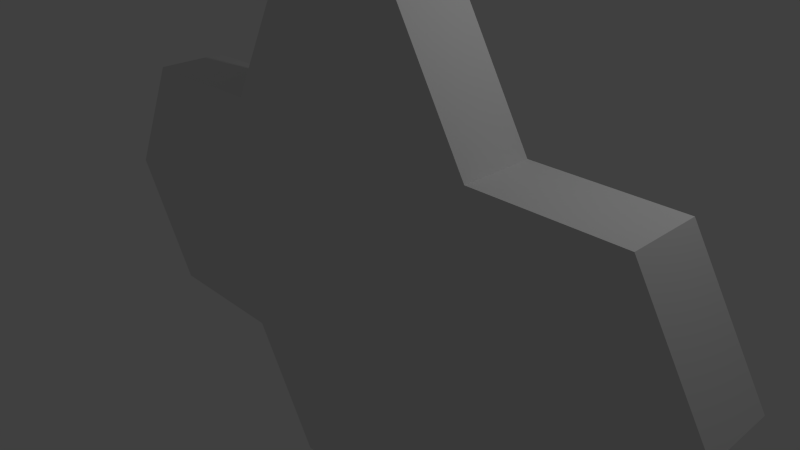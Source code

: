 # Source: HexagonCross.blend  (saved by Blender 2.72.0; exported with 4.5.12 LTS)
import bpy
from mathutils import Matrix  # noqa: F401  (used for matrix-valued properties, if any)

bpy.ops.wm.read_factory_settings(use_empty=True)
scene = bpy.context.scene
scene.name = 'Scene'

# ---- collections
col_collection_1 = bpy.data.collections.new('Collection 1'); scene.collection.children.link(col_collection_1)

# ---- materials (node trees are filled in below, after node groups)
mat_material = bpy.data.materials.new('Material')
mat_material.alpha_threshold = 0.0
mat_material.use_transparent_shadow = False
mat_material.roughness = 0.5
mat_material.line_color = (0.0, 0.0, 0.0, 1.0)

# ---- material node trees

# ---- world
world_world = bpy.data.worlds.new('World'); scene.world = world_world
world_world.color = (0.05088, 0.05088, 0.05088)
world_world.use_sun_shadow = False
world_world.sun_shadow_jitter_overblur = 0.0
world_world.cycles.sampling_method = 'MANUAL'
world_world.cycles.sample_map_resolution = 256

# ---- cameras
cam_camera = bpy.data.cameras.new('Camera')
cam_camera.clip_end = 100.0
cam_camera.lens = 35.0
cam_camera.sensor_width = 32.0
cam_camera.sensor_height = 18.0
cam_camera.ortho_scale = 7.314
cam_camera.dof.focus_distance = 0.0
cam_camera.dof.aperture_fstop = 128.0

# ---- lights
light_lamp = bpy.data.lights.new('Lamp', 'POINT')
light_lamp.transmission_factor = 0.0
light_lamp.cutoff_distance = 30.0
light_lamp.energy = 100.0
light_lamp.shadow_buffer_clip_start = 1.001
light_lamp.shadow_soft_size = 0.1
light_lamp.shadow_maximum_resolution = 0.006
light_lamp.use_absolute_resolution = True
light_lamp.cycles.use_multiple_importance_sampling = False

# ---- meshes
me_cube = bpy.data.meshes.new('Cube')
me_cube.from_pydata([(1.0, 0.5, -3.5), (-1.0, 0.5, -3.5), (1.0, -0.5, -3.5), (-1.0, -0.5, -3.5), (2.0, -0.5, -1.75), (2.0, 0.5, -1.75), (1.0, 0.5, 3.5), (-1.0, 0.5, 3.5), (1.0, -0.5, 3.5), (-1.0, -0.5, 3.5), (2.0, -0.5, 1.75), (2.0, 0.5, 1.75), (-2.0, 0.5, 1.75), (-2.0, 0.5, -1.75), (-4.0, 0.5, -1.75), (-4.0, 0.5, 1.75), (-2.0, -0.5, 1.75), (-2.0, -0.5, -1.75), (-4.0, -0.5, -1.75), (-4.0, -0.5, 1.75), (-5.0, -0.5, -1.118e-08), (-5.0, 0.5, -1.118e-08), (4.0, 0.5, 1.75), (4.0, 0.5, -1.75), (4.0, -0.5, 1.75), (4.0, -0.5, -1.75), (5.0, -0.5, 0.0), (5.0, 0.5, -1.192e-07)], [], [(0, 2, 3, 1), (0, 5, 4, 2), (8, 6, 7, 9), (8, 10, 11, 6), (13, 17, 18, 14), (16, 12, 15, 19), (15, 21, 20, 19), (18, 20, 21, 14), (23, 27, 26, 25), (24, 26, 27, 22), (24, 10, 8, 9, 16, 19, 20, 18, 17, 3, 2, 4, 25, 26), (3, 17, 13, 1), (22, 27, 23, 5, 0, 1, 13, 14, 21, 15, 12, 7, 6, 11), (7, 12, 16, 9), (23, 25, 4, 5), (24, 22, 11, 10)])
_uv = me_cube.uv_layers.new(name='UVMap')
_uv.uv.foreach_set('vector', [0.8576, 0.7192, 0.7862, 0.7192, 0.7862, 0.5764, 0.8576, 0.5764, 0.7857, 0.4327, 0.7857, 0.5765, 0.7143, 0.5765, 0.7143, 0.4327, 0.9289, 0.4327, 0.9289, 0.504, 0.7862, 0.504, 0.7862, 0.4327, 0.7862, 0.4322, 0.7862, 0.2884, 0.8576, 0.2884, 0.8576, 0.4322, 0.857, 0.8651, 0.857, 0.9365, 0.7143, 0.9365, 0.7143, 0.8651, 0.857, 0.7214, 0.857, 0.7927, 0.7143, 0.7927, 0.7143, 0.7214, 0.8581, 0.07161, 0.7143, 0.07161, 0.7143, 0.000261, 0.8581, 0.000261, 0.8576, 0.144, 0.8576, 0.2878, 0.7862, 0.2878, 0.7862, 0.144, 0.7857, 0.144, 0.7857, 0.2878, 0.7143, 0.2878, 0.7143, 0.144, 0.7143, 0.4322, 0.7143, 0.2884, 0.7857, 0.2884, 0.7857, 0.4322, 0.6424, 0.8749, 0.4997, 0.8749, 0.4284, 0.9997, 0.2857, 0.9997, 0.2143, 0.8749, 0.07161, 0.8749, 0.000261, 0.75, 0.07162, 0.6251, 0.2143, 0.6251, 0.2857, 0.5003, 0.4284, 0.5003, 0.4997, 0.6251, 0.6424, 0.6251, 0.7138, 0.75, 0.7857, 0.577, 0.7857, 0.7209, 0.7143, 0.7209, 0.7143, 0.577, 0.6424, 0.1251, 0.7138, 0.25, 0.6424, 0.3749, 0.4997, 0.3749, 0.4284, 0.4997, 0.2857, 0.4997, 0.2143, 0.3749, 0.07161, 0.3749, 0.000261, 0.25, 0.07161, 0.1251, 0.2143, 0.1251, 0.2857, 0.000261, 0.4284, 0.0002611, 0.4997, 0.1251, 0.8581, 0.1435, 0.7143, 0.1435, 0.7143, 0.07214, 0.8581, 0.07214, 0.857, 0.7933, 0.857, 0.8646, 0.7143, 0.8646, 0.7143, 0.7933, 0.9289, 0.5046, 0.9289, 0.5759, 0.7862, 0.5759, 0.7862, 0.5046])
me_cube.materials.append(mat_material)
me_cube.use_remesh_preserve_volume = False
me_cube.use_remesh_preserve_attributes = False
me_cube.use_mirror_vertex_groups = False
me_cube.update()

# ---- objects
ob_cube = bpy.data.objects.new('Cube', me_cube)
ob_lamp = bpy.data.objects.new('Lamp', light_lamp)
ob_camera = bpy.data.objects.new('Camera', cam_camera)

# ---- transforms, parenting, visibility, modifiers, constraints
ob_cube.location = (0.0, 0.0, 0.0)
ob_cube.lock_rotations_4d = False
ob_cube.empty_display_type = 'ARROWS'
ob_cube.lineart.crease_threshold = 0.0
ob_lamp.location = (4.076, 1.005, 5.904)
ob_lamp.rotation_euler = (0.6503, 0.05522, 1.866)
ob_lamp.lock_rotations_4d = False
ob_lamp.empty_display_type = 'ARROWS'
ob_lamp.color = (0.0, 0.0, 0.0, 0.0)
ob_lamp.lineart.crease_threshold = 0.0
ob_camera.location = (7.481, -6.508, 5.344)
ob_camera.rotation_euler = (1.109, 0.01082, 0.8149)
ob_camera.lock_rotations_4d = False
ob_camera.empty_display_type = 'ARROWS'
ob_camera.color = (0.0, 0.0, 0.0, 0.0)
ob_camera.display_type = 'WIRE'
ob_camera.lineart.crease_threshold = 0.0

# ---- collection membership
col_collection_1.objects.link(ob_cube)
col_collection_1.objects.link(ob_lamp)
col_collection_1.objects.link(ob_camera)

# ---- scene / render settings (as saved in the file)
scene.camera = ob_camera
scene.frame_start = 1; scene.frame_end = 250; scene.frame_set(1)
scene.render.engine = 'BLENDER_EEVEE_NEXT'
scene.render.resolution_percentage = 50
scene.render.dither_intensity = 0.0
scene.cycles.use_denoising = False
scene.cycles.samples = 10
scene.cycles.sampling_pattern = 'TABULATED_SOBOL'
scene.cycles.light_sampling_threshold = 0.0
scene.cycles.use_adaptive_sampling = False
scene.cycles.use_light_tree = False
scene.cycles.blur_glossy = 0.0
scene.cycles.pixel_filter_type = 'GAUSSIAN'
scene.cycles.sample_clamp_indirect = 0.0
scene.view_settings.view_transform = 'Standard'
bpy.context.view_layer.update()

